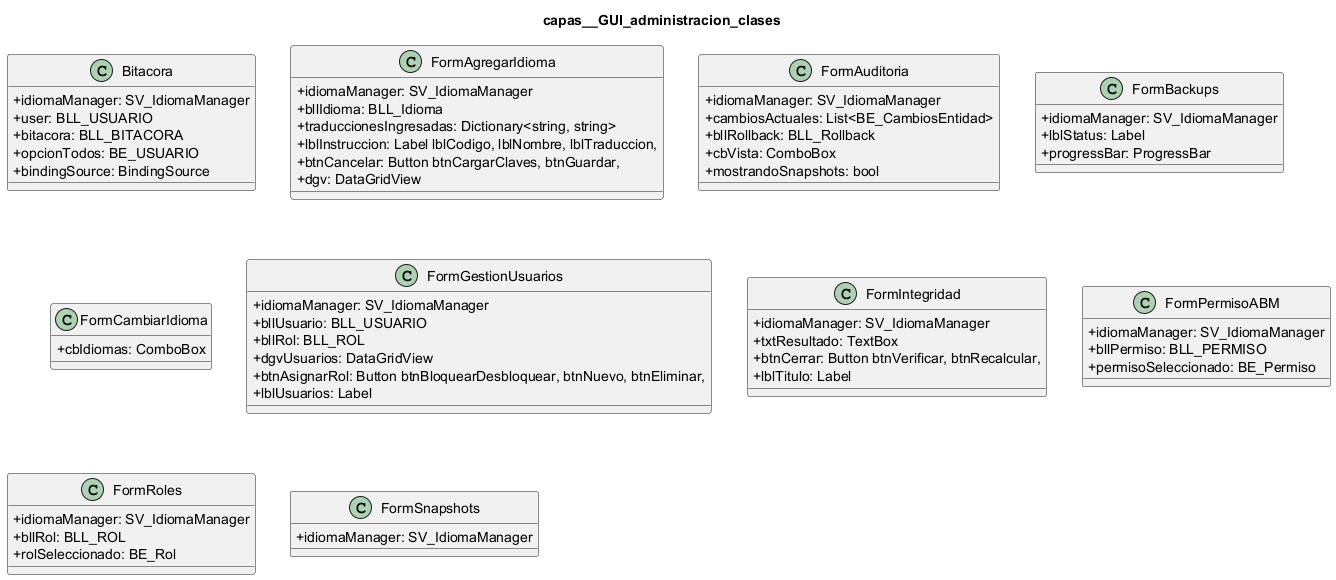

The diagram above was rendered by PlantUML. Its source (embedded in the PNG):
@startuml
skinparam classAttributeIconSize 0
title capas__GUI_administracion_clases
class "Bitacora" as Bitacora {
  +idiomaManager: SV_IdiomaManager
  +user: BLL_USUARIO
  +bitacora: BLL_BITACORA
  +opcionTodos: BE_USUARIO
  +bindingSource: BindingSource
}
class "FormAgregarIdioma" as FormAgregarIdioma {
  +idiomaManager: SV_IdiomaManager
  +bllIdioma: BLL_Idioma
  +traduccionesIngresadas: Dictionary<string, string>
  +lblInstruccion: Label lblCodigo, lblNombre, lblTraduccion,
  +btnCancelar: Button btnCargarClaves, btnGuardar,
  +dgv: DataGridView
}
class "FormAuditoria" as FormAuditoria {
  +idiomaManager: SV_IdiomaManager
  +cambiosActuales: List<BE_CambiosEntidad>
  +bllRollback: BLL_Rollback
  +cbVista: ComboBox
  +mostrandoSnapshots: bool
}
class "FormBackups" as FormBackups {
  +idiomaManager: SV_IdiomaManager
  +lblStatus: Label
  +progressBar: ProgressBar
}
class "FormCambiarIdioma" as FormCambiarIdioma {
  +cbIdiomas: ComboBox
}
class "FormGestionUsuarios" as FormGestionUsuarios {
  +idiomaManager: SV_IdiomaManager
  +bllUsuario: BLL_USUARIO
  +bllRol: BLL_ROL
  +dgvUsuarios: DataGridView
  +btnAsignarRol: Button btnBloquearDesbloquear, btnNuevo, btnEliminar,
  +lblUsuarios: Label
}
class "FormIntegridad" as FormIntegridad {
  +idiomaManager: SV_IdiomaManager
  +txtResultado: TextBox
  +btnCerrar: Button btnVerificar, btnRecalcular,
  +lblTitulo: Label
}
class "FormPermisoABM" as FormPermisoABM {
  +idiomaManager: SV_IdiomaManager
  +bllPermiso: BLL_PERMISO
  +permisoSeleccionado: BE_Permiso
}
class "FormRoles" as FormRoles {
  +idiomaManager: SV_IdiomaManager
  +bllRol: BLL_ROL
  +rolSeleccionado: BE_Rol
}
class "FormSnapshots" as FormSnapshots {
  +idiomaManager: SV_IdiomaManager
}
@enduml